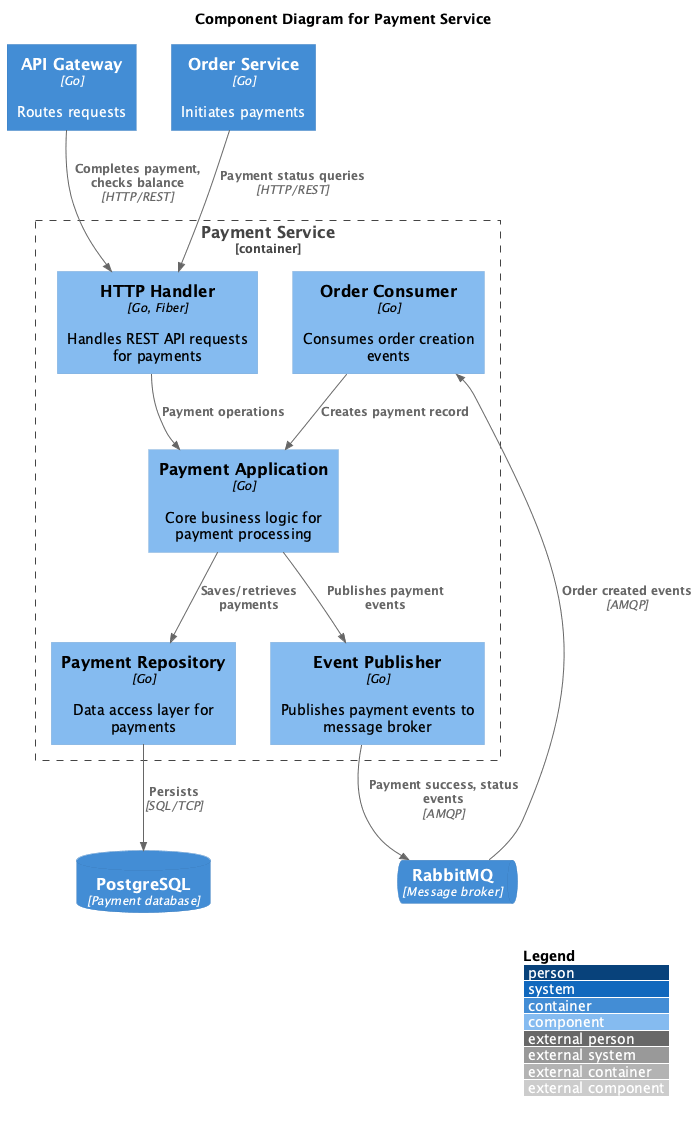

The diagram above was rendered by PlantUML. Its source (embedded in the PNG):
@startuml Payment Service - Component Diagram
!include https://raw.githubusercontent.com/plantuml-stdlib/C4-PlantUML/master/C4_Component.puml

LAYOUT_WITH_LEGEND()

title Component Diagram for Payment Service

Container(apiGateway, "API Gateway", "Go", "Routes requests")
Container(orderService, "Order Service", "Go", "Initiates payments")

Container_Boundary(paymentService, "Payment Service") {
    Component(httpHandler, "HTTP Handler", "Go, Fiber", "Handles REST API requests for payments")
    
    Component(paymentApp, "Payment Application", "Go", "Core business logic for payment processing")
    
    Component(paymentRepository, "Payment Repository", "Go", "Data access layer for payments")
    
    Component(eventPublisher, "Event Publisher", "Go", "Publishes payment events to message broker")
    Component(orderConsumer, "Order Consumer", "Go", "Consumes order creation events")
}

ContainerDb(postgres, "PostgreSQL", "Payment database")
ContainerQueue(rabbitmq, "RabbitMQ", "Message broker")

' External to Service
Rel(apiGateway, httpHandler, "Completes payment, checks balance", "HTTP/REST")
Rel(orderService, httpHandler, "Payment status queries", "HTTP/REST")

' HTTP flow
Rel(httpHandler, paymentApp, "Payment operations", "")

' Messaging flow - consuming
Rel(rabbitmq, orderConsumer, "Order created events", "AMQP")
Rel(orderConsumer, paymentApp, "Creates payment record", "")

' Messaging flow - publishing
Rel(paymentApp, eventPublisher, "Publishes payment events", "")
Rel(eventPublisher, rabbitmq, "Payment success, status events", "AMQP")

' Application logic
Rel(paymentApp, paymentRepository, "Saves/retrieves payments", "")

' Adapters to external
Rel(paymentRepository, postgres, "Persists", "SQL/TCP")

@enduml